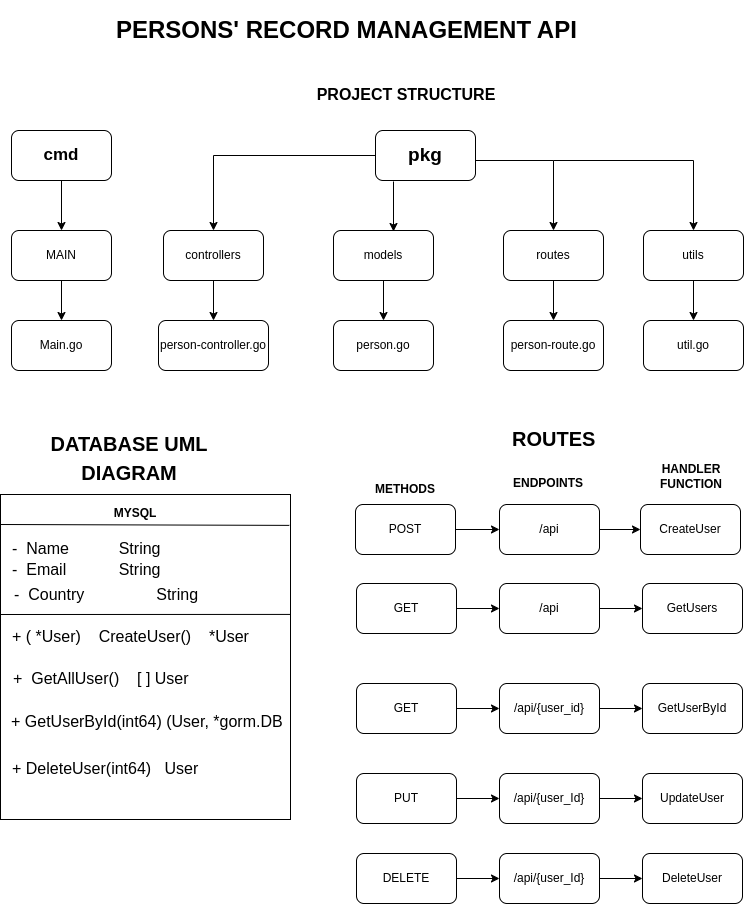

The diagram above was exported from draw.io. Its source (the exported page's mxGraphModel, read from the mxfile embedded in the PNG):
<mxGraphModel dx="818" dy="624" grid="1" gridSize="10" guides="1" tooltips="1" connect="1" arrows="1" fold="1" page="1" pageScale="1" pageWidth="850" pageHeight="1100" math="0" shadow="0">
  <root>
    <mxCell id="0" />
    <mxCell id="1" parent="0" />
    <mxCell id="0l53LQ4JQti2SCicIk5T-1" value="&lt;h1&gt;PERSONS' RECORD MANAGEMENT API&lt;/h1&gt;" style="text;html=1;strokeColor=none;fillColor=none;spacing=5;spacingTop=-20;whiteSpace=wrap;overflow=hidden;rounded=0;" parent="1" vertex="1">
      <mxGeometry x="180" y="10" width="490" height="40" as="geometry" />
    </mxCell>
    <mxCell id="0l53LQ4JQti2SCicIk5T-87" value="" style="group" parent="1" vertex="1" connectable="0">
      <mxGeometry x="69" y="74" width="743" height="829" as="geometry" />
    </mxCell>
    <mxCell id="0l53LQ4JQti2SCicIk5T-2" value="&lt;b style=&quot;font-size: 16px;&quot;&gt;PROJECT STRUCTURE&lt;/b&gt;" style="text;html=1;strokeColor=none;fillColor=none;align=center;verticalAlign=middle;whiteSpace=wrap;rounded=0;fontSize=16;" parent="0l53LQ4JQti2SCicIk5T-87" vertex="1">
      <mxGeometry x="291" width="230" height="40" as="geometry" />
    </mxCell>
    <mxCell id="0l53LQ4JQti2SCicIk5T-33" value="" style="group;fontStyle=4" parent="0l53LQ4JQti2SCicIk5T-87" vertex="1" connectable="0">
      <mxGeometry x="11" y="56" width="732" height="240" as="geometry" />
    </mxCell>
    <mxCell id="0l53LQ4JQti2SCicIk5T-4" value="&lt;font style=&quot;font-size: 17px;&quot;&gt;&lt;b&gt;cmd&lt;/b&gt;&lt;/font&gt;" style="rounded=1;whiteSpace=wrap;html=1;" parent="0l53LQ4JQti2SCicIk5T-33" vertex="1">
      <mxGeometry width="100" height="50" as="geometry" />
    </mxCell>
    <mxCell id="0l53LQ4JQti2SCicIk5T-6" value="MAIN" style="rounded=1;whiteSpace=wrap;html=1;" parent="0l53LQ4JQti2SCicIk5T-33" vertex="1">
      <mxGeometry y="100" width="100" height="50" as="geometry" />
    </mxCell>
    <mxCell id="0l53LQ4JQti2SCicIk5T-30" value="" style="edgeStyle=orthogonalEdgeStyle;rounded=0;orthogonalLoop=1;jettySize=auto;html=1;" parent="0l53LQ4JQti2SCicIk5T-33" source="0l53LQ4JQti2SCicIk5T-4" target="0l53LQ4JQti2SCicIk5T-6" edge="1">
      <mxGeometry relative="1" as="geometry" />
    </mxCell>
    <mxCell id="0l53LQ4JQti2SCicIk5T-7" value="Main.go" style="rounded=1;whiteSpace=wrap;html=1;" parent="0l53LQ4JQti2SCicIk5T-33" vertex="1">
      <mxGeometry y="190" width="100" height="50" as="geometry" />
    </mxCell>
    <mxCell id="0l53LQ4JQti2SCicIk5T-31" value="" style="edgeStyle=orthogonalEdgeStyle;rounded=0;orthogonalLoop=1;jettySize=auto;html=1;" parent="0l53LQ4JQti2SCicIk5T-33" source="0l53LQ4JQti2SCicIk5T-6" target="0l53LQ4JQti2SCicIk5T-7" edge="1">
      <mxGeometry relative="1" as="geometry" />
    </mxCell>
    <mxCell id="0l53LQ4JQti2SCicIk5T-32" value="" style="group" parent="0l53LQ4JQti2SCicIk5T-33" vertex="1" connectable="0">
      <mxGeometry x="147" width="585" height="240" as="geometry" />
    </mxCell>
    <mxCell id="0l53LQ4JQti2SCicIk5T-8" value="&lt;font style=&quot;font-size: 19px;&quot;&gt;&lt;b&gt;pkg&lt;/b&gt;&lt;/font&gt;" style="rounded=1;whiteSpace=wrap;html=1;" parent="0l53LQ4JQti2SCicIk5T-32" vertex="1">
      <mxGeometry x="217" width="100" height="50" as="geometry" />
    </mxCell>
    <mxCell id="0l53LQ4JQti2SCicIk5T-9" value="controllers" style="rounded=1;whiteSpace=wrap;html=1;" parent="0l53LQ4JQti2SCicIk5T-32" vertex="1">
      <mxGeometry x="5" y="100" width="100" height="50" as="geometry" />
    </mxCell>
    <mxCell id="0l53LQ4JQti2SCicIk5T-10" value="models" style="rounded=1;whiteSpace=wrap;html=1;" parent="0l53LQ4JQti2SCicIk5T-32" vertex="1">
      <mxGeometry x="175" y="100" width="100" height="50" as="geometry" />
    </mxCell>
    <mxCell id="0l53LQ4JQti2SCicIk5T-11" value="routes" style="rounded=1;whiteSpace=wrap;html=1;" parent="0l53LQ4JQti2SCicIk5T-32" vertex="1">
      <mxGeometry x="345" y="100" width="100" height="50" as="geometry" />
    </mxCell>
    <mxCell id="0l53LQ4JQti2SCicIk5T-12" value="utils" style="rounded=1;whiteSpace=wrap;html=1;" parent="0l53LQ4JQti2SCicIk5T-32" vertex="1">
      <mxGeometry x="485" y="100" width="100" height="50" as="geometry" />
    </mxCell>
    <mxCell id="0l53LQ4JQti2SCicIk5T-13" value="person-controller.go" style="rounded=1;whiteSpace=wrap;html=1;" parent="0l53LQ4JQti2SCicIk5T-32" vertex="1">
      <mxGeometry y="190" width="110" height="50" as="geometry" />
    </mxCell>
    <mxCell id="0l53LQ4JQti2SCicIk5T-21" value="" style="edgeStyle=orthogonalEdgeStyle;rounded=0;orthogonalLoop=1;jettySize=auto;html=1;" parent="0l53LQ4JQti2SCicIk5T-32" source="0l53LQ4JQti2SCicIk5T-9" target="0l53LQ4JQti2SCicIk5T-13" edge="1">
      <mxGeometry relative="1" as="geometry" />
    </mxCell>
    <mxCell id="0l53LQ4JQti2SCicIk5T-14" value="person.go" style="rounded=1;whiteSpace=wrap;html=1;" parent="0l53LQ4JQti2SCicIk5T-32" vertex="1">
      <mxGeometry x="175" y="190" width="100" height="50" as="geometry" />
    </mxCell>
    <mxCell id="0l53LQ4JQti2SCicIk5T-22" value="" style="edgeStyle=orthogonalEdgeStyle;rounded=0;orthogonalLoop=1;jettySize=auto;html=1;" parent="0l53LQ4JQti2SCicIk5T-32" source="0l53LQ4JQti2SCicIk5T-10" target="0l53LQ4JQti2SCicIk5T-14" edge="1">
      <mxGeometry relative="1" as="geometry" />
    </mxCell>
    <mxCell id="0l53LQ4JQti2SCicIk5T-15" value="person-route.go" style="rounded=1;whiteSpace=wrap;html=1;" parent="0l53LQ4JQti2SCicIk5T-32" vertex="1">
      <mxGeometry x="345" y="190" width="100" height="50" as="geometry" />
    </mxCell>
    <mxCell id="0l53LQ4JQti2SCicIk5T-23" value="" style="edgeStyle=orthogonalEdgeStyle;rounded=0;orthogonalLoop=1;jettySize=auto;html=1;" parent="0l53LQ4JQti2SCicIk5T-32" source="0l53LQ4JQti2SCicIk5T-11" target="0l53LQ4JQti2SCicIk5T-15" edge="1">
      <mxGeometry relative="1" as="geometry" />
    </mxCell>
    <mxCell id="0l53LQ4JQti2SCicIk5T-16" value="util.go" style="rounded=1;whiteSpace=wrap;html=1;" parent="0l53LQ4JQti2SCicIk5T-32" vertex="1">
      <mxGeometry x="485" y="190" width="100" height="50" as="geometry" />
    </mxCell>
    <mxCell id="0l53LQ4JQti2SCicIk5T-24" value="" style="edgeStyle=orthogonalEdgeStyle;rounded=0;orthogonalLoop=1;jettySize=auto;html=1;" parent="0l53LQ4JQti2SCicIk5T-32" source="0l53LQ4JQti2SCicIk5T-12" target="0l53LQ4JQti2SCicIk5T-16" edge="1">
      <mxGeometry relative="1" as="geometry" />
    </mxCell>
    <mxCell id="0l53LQ4JQti2SCicIk5T-26" value="" style="endArrow=classic;html=1;rounded=0;entryX=0.5;entryY=0;entryDx=0;entryDy=0;exitX=0;exitY=0.5;exitDx=0;exitDy=0;" parent="0l53LQ4JQti2SCicIk5T-32" source="0l53LQ4JQti2SCicIk5T-8" target="0l53LQ4JQti2SCicIk5T-9" edge="1">
      <mxGeometry width="50" height="50" relative="1" as="geometry">
        <mxPoint x="105" y="70" as="sourcePoint" />
        <mxPoint x="155" y="20" as="targetPoint" />
        <Array as="points">
          <mxPoint x="55" y="25" />
        </Array>
      </mxGeometry>
    </mxCell>
    <mxCell id="0l53LQ4JQti2SCicIk5T-27" value="" style="endArrow=classic;html=1;rounded=0;" parent="0l53LQ4JQti2SCicIk5T-32" edge="1">
      <mxGeometry width="50" height="50" relative="1" as="geometry">
        <mxPoint x="235" y="51" as="sourcePoint" />
        <mxPoint x="235" y="101" as="targetPoint" />
      </mxGeometry>
    </mxCell>
    <mxCell id="0l53LQ4JQti2SCicIk5T-28" value="" style="endArrow=classic;html=1;rounded=0;entryX=0.5;entryY=0;entryDx=0;entryDy=0;" parent="0l53LQ4JQti2SCicIk5T-32" target="0l53LQ4JQti2SCicIk5T-11" edge="1">
      <mxGeometry width="50" height="50" relative="1" as="geometry">
        <mxPoint x="317" y="30" as="sourcePoint" />
        <mxPoint x="367" y="-20" as="targetPoint" />
        <Array as="points">
          <mxPoint x="395" y="30" />
        </Array>
      </mxGeometry>
    </mxCell>
    <mxCell id="0l53LQ4JQti2SCicIk5T-29" value="" style="endArrow=classic;html=1;rounded=0;entryX=0.5;entryY=0;entryDx=0;entryDy=0;" parent="0l53LQ4JQti2SCicIk5T-32" target="0l53LQ4JQti2SCicIk5T-12" edge="1">
      <mxGeometry width="50" height="50" relative="1" as="geometry">
        <mxPoint x="395" y="30" as="sourcePoint" />
        <mxPoint x="445" y="-20" as="targetPoint" />
        <Array as="points">
          <mxPoint x="535" y="30" />
        </Array>
      </mxGeometry>
    </mxCell>
    <mxCell id="0l53LQ4JQti2SCicIk5T-34" value="&lt;h1 style=&quot;font-size: 20px;&quot;&gt;ROUTES&lt;/h1&gt;" style="text;html=1;strokeColor=none;fillColor=none;spacing=5;spacingTop=-20;whiteSpace=wrap;overflow=hidden;rounded=0;" parent="0l53LQ4JQti2SCicIk5T-87" vertex="1">
      <mxGeometry x="507" y="350" width="100" height="40" as="geometry" />
    </mxCell>
    <mxCell id="0l53LQ4JQti2SCicIk5T-35" value="POST" style="rounded=1;whiteSpace=wrap;html=1;" parent="0l53LQ4JQti2SCicIk5T-87" vertex="1">
      <mxGeometry x="355" y="430" width="100" height="50" as="geometry" />
    </mxCell>
    <mxCell id="0l53LQ4JQti2SCicIk5T-36" value="&lt;b&gt;METHODS&lt;/b&gt;" style="text;html=1;strokeColor=none;fillColor=none;align=center;verticalAlign=middle;whiteSpace=wrap;rounded=0;" parent="0l53LQ4JQti2SCicIk5T-87" vertex="1">
      <mxGeometry x="375" y="400" width="60" height="30" as="geometry" />
    </mxCell>
    <mxCell id="0l53LQ4JQti2SCicIk5T-37" value="/api" style="rounded=1;whiteSpace=wrap;html=1;" parent="0l53LQ4JQti2SCicIk5T-87" vertex="1">
      <mxGeometry x="499" y="430" width="100" height="50" as="geometry" />
    </mxCell>
    <mxCell id="0l53LQ4JQti2SCicIk5T-66" value="" style="edgeStyle=orthogonalEdgeStyle;rounded=0;orthogonalLoop=1;jettySize=auto;html=1;" parent="0l53LQ4JQti2SCicIk5T-87" source="0l53LQ4JQti2SCicIk5T-35" target="0l53LQ4JQti2SCicIk5T-37" edge="1">
      <mxGeometry relative="1" as="geometry" />
    </mxCell>
    <mxCell id="0l53LQ4JQti2SCicIk5T-38" value="CreateUser" style="rounded=1;whiteSpace=wrap;html=1;" parent="0l53LQ4JQti2SCicIk5T-87" vertex="1">
      <mxGeometry x="640" y="430" width="100" height="50" as="geometry" />
    </mxCell>
    <mxCell id="0l53LQ4JQti2SCicIk5T-67" value="" style="edgeStyle=orthogonalEdgeStyle;rounded=0;orthogonalLoop=1;jettySize=auto;html=1;" parent="0l53LQ4JQti2SCicIk5T-87" source="0l53LQ4JQti2SCicIk5T-37" target="0l53LQ4JQti2SCicIk5T-38" edge="1">
      <mxGeometry relative="1" as="geometry" />
    </mxCell>
    <mxCell id="0l53LQ4JQti2SCicIk5T-39" value="GET" style="rounded=1;whiteSpace=wrap;html=1;" parent="0l53LQ4JQti2SCicIk5T-87" vertex="1">
      <mxGeometry x="356" y="509" width="100" height="50" as="geometry" />
    </mxCell>
    <mxCell id="0l53LQ4JQti2SCicIk5T-40" value="/api" style="rounded=1;whiteSpace=wrap;html=1;" parent="0l53LQ4JQti2SCicIk5T-87" vertex="1">
      <mxGeometry x="499" y="509" width="100" height="50" as="geometry" />
    </mxCell>
    <mxCell id="0l53LQ4JQti2SCicIk5T-58" value="" style="edgeStyle=orthogonalEdgeStyle;rounded=0;orthogonalLoop=1;jettySize=auto;html=1;" parent="0l53LQ4JQti2SCicIk5T-87" source="0l53LQ4JQti2SCicIk5T-39" target="0l53LQ4JQti2SCicIk5T-40" edge="1">
      <mxGeometry relative="1" as="geometry" />
    </mxCell>
    <mxCell id="0l53LQ4JQti2SCicIk5T-41" value="GetUsers" style="rounded=1;whiteSpace=wrap;html=1;" parent="0l53LQ4JQti2SCicIk5T-87" vertex="1">
      <mxGeometry x="642" y="509" width="100" height="50" as="geometry" />
    </mxCell>
    <mxCell id="0l53LQ4JQti2SCicIk5T-57" value="" style="edgeStyle=orthogonalEdgeStyle;rounded=0;orthogonalLoop=1;jettySize=auto;html=1;" parent="0l53LQ4JQti2SCicIk5T-87" source="0l53LQ4JQti2SCicIk5T-40" target="0l53LQ4JQti2SCicIk5T-41" edge="1">
      <mxGeometry relative="1" as="geometry" />
    </mxCell>
    <mxCell id="0l53LQ4JQti2SCicIk5T-42" value="GET" style="rounded=1;whiteSpace=wrap;html=1;" parent="0l53LQ4JQti2SCicIk5T-87" vertex="1">
      <mxGeometry x="356" y="609" width="100" height="50" as="geometry" />
    </mxCell>
    <mxCell id="0l53LQ4JQti2SCicIk5T-43" value="/api/{user_id}" style="rounded=1;whiteSpace=wrap;html=1;" parent="0l53LQ4JQti2SCicIk5T-87" vertex="1">
      <mxGeometry x="499" y="609" width="100" height="50" as="geometry" />
    </mxCell>
    <mxCell id="0l53LQ4JQti2SCicIk5T-59" value="" style="edgeStyle=orthogonalEdgeStyle;rounded=0;orthogonalLoop=1;jettySize=auto;html=1;" parent="0l53LQ4JQti2SCicIk5T-87" source="0l53LQ4JQti2SCicIk5T-42" target="0l53LQ4JQti2SCicIk5T-43" edge="1">
      <mxGeometry relative="1" as="geometry" />
    </mxCell>
    <mxCell id="0l53LQ4JQti2SCicIk5T-44" value="GetUserById" style="rounded=1;whiteSpace=wrap;html=1;" parent="0l53LQ4JQti2SCicIk5T-87" vertex="1">
      <mxGeometry x="642" y="609" width="100" height="50" as="geometry" />
    </mxCell>
    <mxCell id="0l53LQ4JQti2SCicIk5T-60" value="" style="edgeStyle=orthogonalEdgeStyle;rounded=0;orthogonalLoop=1;jettySize=auto;html=1;" parent="0l53LQ4JQti2SCicIk5T-87" source="0l53LQ4JQti2SCicIk5T-43" target="0l53LQ4JQti2SCicIk5T-44" edge="1">
      <mxGeometry relative="1" as="geometry" />
    </mxCell>
    <mxCell id="0l53LQ4JQti2SCicIk5T-45" value="PUT" style="rounded=1;whiteSpace=wrap;html=1;" parent="0l53LQ4JQti2SCicIk5T-87" vertex="1">
      <mxGeometry x="356" y="699" width="100" height="50" as="geometry" />
    </mxCell>
    <mxCell id="0l53LQ4JQti2SCicIk5T-46" value="DELETE" style="rounded=1;whiteSpace=wrap;html=1;" parent="0l53LQ4JQti2SCicIk5T-87" vertex="1">
      <mxGeometry x="356" y="779" width="100" height="50" as="geometry" />
    </mxCell>
    <mxCell id="0l53LQ4JQti2SCicIk5T-47" value="/api/{user_Id}" style="rounded=1;whiteSpace=wrap;html=1;" parent="0l53LQ4JQti2SCicIk5T-87" vertex="1">
      <mxGeometry x="499" y="699" width="100" height="50" as="geometry" />
    </mxCell>
    <mxCell id="0l53LQ4JQti2SCicIk5T-61" value="" style="edgeStyle=orthogonalEdgeStyle;rounded=0;orthogonalLoop=1;jettySize=auto;html=1;" parent="0l53LQ4JQti2SCicIk5T-87" source="0l53LQ4JQti2SCicIk5T-45" target="0l53LQ4JQti2SCicIk5T-47" edge="1">
      <mxGeometry relative="1" as="geometry" />
    </mxCell>
    <mxCell id="0l53LQ4JQti2SCicIk5T-48" value="/api/{user_Id}" style="rounded=1;whiteSpace=wrap;html=1;" parent="0l53LQ4JQti2SCicIk5T-87" vertex="1">
      <mxGeometry x="499" y="779" width="100" height="50" as="geometry" />
    </mxCell>
    <mxCell id="0l53LQ4JQti2SCicIk5T-63" value="" style="edgeStyle=orthogonalEdgeStyle;rounded=0;orthogonalLoop=1;jettySize=auto;html=1;" parent="0l53LQ4JQti2SCicIk5T-87" source="0l53LQ4JQti2SCicIk5T-46" target="0l53LQ4JQti2SCicIk5T-48" edge="1">
      <mxGeometry relative="1" as="geometry" />
    </mxCell>
    <mxCell id="0l53LQ4JQti2SCicIk5T-49" value="DeleteUser" style="rounded=1;whiteSpace=wrap;html=1;" parent="0l53LQ4JQti2SCicIk5T-87" vertex="1">
      <mxGeometry x="642" y="779" width="100" height="50" as="geometry" />
    </mxCell>
    <mxCell id="0l53LQ4JQti2SCicIk5T-64" value="" style="edgeStyle=orthogonalEdgeStyle;rounded=0;orthogonalLoop=1;jettySize=auto;html=1;" parent="0l53LQ4JQti2SCicIk5T-87" source="0l53LQ4JQti2SCicIk5T-48" target="0l53LQ4JQti2SCicIk5T-49" edge="1">
      <mxGeometry relative="1" as="geometry" />
    </mxCell>
    <mxCell id="0l53LQ4JQti2SCicIk5T-50" value="UpdateUser" style="rounded=1;whiteSpace=wrap;html=1;" parent="0l53LQ4JQti2SCicIk5T-87" vertex="1">
      <mxGeometry x="642" y="699" width="100" height="50" as="geometry" />
    </mxCell>
    <mxCell id="0l53LQ4JQti2SCicIk5T-62" value="" style="edgeStyle=orthogonalEdgeStyle;rounded=0;orthogonalLoop=1;jettySize=auto;html=1;" parent="0l53LQ4JQti2SCicIk5T-87" source="0l53LQ4JQti2SCicIk5T-47" target="0l53LQ4JQti2SCicIk5T-50" edge="1">
      <mxGeometry relative="1" as="geometry" />
    </mxCell>
    <mxCell id="0l53LQ4JQti2SCicIk5T-51" value="&lt;b&gt;ENDPOINTS&lt;/b&gt;" style="text;html=1;strokeColor=none;fillColor=none;align=center;verticalAlign=middle;whiteSpace=wrap;rounded=0;" parent="0l53LQ4JQti2SCicIk5T-87" vertex="1">
      <mxGeometry x="518" y="394" width="60" height="30" as="geometry" />
    </mxCell>
    <mxCell id="0l53LQ4JQti2SCicIk5T-52" value="&lt;b&gt;HANDLER FUNCTION&lt;/b&gt;" style="text;html=1;strokeColor=none;fillColor=none;align=center;verticalAlign=middle;whiteSpace=wrap;rounded=0;" parent="0l53LQ4JQti2SCicIk5T-87" vertex="1">
      <mxGeometry x="661" y="387" width="60" height="30" as="geometry" />
    </mxCell>
    <mxCell id="0l53LQ4JQti2SCicIk5T-86" value="" style="group" parent="0l53LQ4JQti2SCicIk5T-87" vertex="1" connectable="0">
      <mxGeometry y="349" width="290" height="396" as="geometry" />
    </mxCell>
    <mxCell id="0l53LQ4JQti2SCicIk5T-68" value="&lt;h1&gt;&lt;font style=&quot;font-size: 20px;&quot;&gt;DATABASE UML DIAGRAM&lt;/font&gt;&lt;/h1&gt;" style="text;html=1;strokeColor=none;fillColor=none;spacing=5;spacingTop=-20;whiteSpace=wrap;overflow=hidden;rounded=0;align=center;" parent="0l53LQ4JQti2SCicIk5T-86" vertex="1">
      <mxGeometry x="39" width="180" height="71" as="geometry" />
    </mxCell>
    <mxCell id="0l53LQ4JQti2SCicIk5T-70" value="" style="rounded=0;whiteSpace=wrap;html=1;" parent="0l53LQ4JQti2SCicIk5T-86" vertex="1">
      <mxGeometry y="71" width="290" height="325" as="geometry" />
    </mxCell>
    <mxCell id="0l53LQ4JQti2SCicIk5T-71" value="&lt;b&gt;MYSQL&lt;/b&gt;" style="text;html=1;strokeColor=none;fillColor=none;align=center;verticalAlign=middle;whiteSpace=wrap;rounded=0;" parent="0l53LQ4JQti2SCicIk5T-86" vertex="1">
      <mxGeometry x="80" y="70" width="110" height="40" as="geometry" />
    </mxCell>
    <mxCell id="0l53LQ4JQti2SCicIk5T-73" value="" style="endArrow=none;html=1;rounded=0;entryX=0.996;entryY=0.095;entryDx=0;entryDy=0;entryPerimeter=0;" parent="0l53LQ4JQti2SCicIk5T-86" target="0l53LQ4JQti2SCicIk5T-70" edge="1">
      <mxGeometry width="50" height="50" relative="1" as="geometry">
        <mxPoint y="101" as="sourcePoint" />
        <mxPoint x="50" y="51" as="targetPoint" />
      </mxGeometry>
    </mxCell>
    <mxCell id="0l53LQ4JQti2SCicIk5T-75" value="" style="endArrow=none;html=1;rounded=0;entryX=1;entryY=0.369;entryDx=0;entryDy=0;entryPerimeter=0;" parent="0l53LQ4JQti2SCicIk5T-86" target="0l53LQ4JQti2SCicIk5T-70" edge="1">
      <mxGeometry width="50" height="50" relative="1" as="geometry">
        <mxPoint y="191" as="sourcePoint" />
        <mxPoint x="50" y="141" as="targetPoint" />
      </mxGeometry>
    </mxCell>
    <mxCell id="0l53LQ4JQti2SCicIk5T-78" value="&lt;font style=&quot;font-size: 16px;&quot;&gt;-&amp;nbsp; Name&lt;span style=&quot;white-space: pre;&quot;&gt;&#09;&lt;span style=&quot;white-space: pre;&quot;&gt;&#09;&lt;/span&gt;S&lt;/span&gt;tring&lt;/font&gt;" style="text;html=1;strokeColor=none;fillColor=none;align=left;verticalAlign=middle;whiteSpace=wrap;rounded=0;" parent="0l53LQ4JQti2SCicIk5T-86" vertex="1">
      <mxGeometry x="10" y="110" width="260" height="30" as="geometry" />
    </mxCell>
    <mxCell id="0l53LQ4JQti2SCicIk5T-79" value="&lt;font style=&quot;font-size: 16px;&quot;&gt;-&amp;nbsp; Email&lt;span style=&quot;white-space: pre;&quot;&gt;&#09;&lt;span style=&quot;white-space: pre;&quot;&gt;&#09;&lt;/span&gt;S&lt;/span&gt;tring&lt;/font&gt;" style="text;html=1;strokeColor=none;fillColor=none;align=left;verticalAlign=middle;whiteSpace=wrap;rounded=0;" parent="0l53LQ4JQti2SCicIk5T-86" vertex="1">
      <mxGeometry x="10" y="131" width="260" height="30" as="geometry" />
    </mxCell>
    <mxCell id="0l53LQ4JQti2SCicIk5T-80" value="&lt;font style=&quot;font-size: 16px;&quot;&gt;-&amp;nbsp; Country&lt;span style=&quot;white-space: pre;&quot;&gt;&#09;&lt;span style=&quot;white-space: pre;&quot;&gt;&#09;&lt;/span&gt;S&lt;/span&gt;tring&lt;/font&gt;" style="text;html=1;strokeColor=none;fillColor=none;align=left;verticalAlign=middle;whiteSpace=wrap;rounded=0;" parent="0l53LQ4JQti2SCicIk5T-86" vertex="1">
      <mxGeometry x="12" y="156" width="260" height="30" as="geometry" />
    </mxCell>
    <mxCell id="0l53LQ4JQti2SCicIk5T-81" value="&lt;font style=&quot;font-size: 16px;&quot;&gt;+ ( *User)&amp;nbsp; &amp;nbsp; CreateUser()&amp;nbsp; &amp;nbsp;&amp;nbsp;*User&lt;/font&gt;" style="text;html=1;strokeColor=none;fillColor=none;align=left;verticalAlign=middle;whiteSpace=wrap;rounded=0;" parent="0l53LQ4JQti2SCicIk5T-86" vertex="1">
      <mxGeometry x="10" y="198" width="260" height="30" as="geometry" />
    </mxCell>
    <mxCell id="0l53LQ4JQti2SCicIk5T-82" value="&lt;font style=&quot;font-size: 16px;&quot;&gt;+&amp;nbsp;&amp;nbsp;GetAllUser()&amp;nbsp; &amp;nbsp; [ ] User&lt;/font&gt;" style="text;html=1;strokeColor=none;fillColor=none;align=left;verticalAlign=middle;whiteSpace=wrap;rounded=0;" parent="0l53LQ4JQti2SCicIk5T-86" vertex="1">
      <mxGeometry x="11" y="240" width="260" height="30" as="geometry" />
    </mxCell>
    <mxCell id="0l53LQ4JQti2SCicIk5T-83" value="&lt;font style=&quot;font-size: 16px;&quot;&gt;+ GetUserById(int64) (User, *gorm.DB&lt;/font&gt;" style="text;html=1;strokeColor=none;fillColor=none;align=left;verticalAlign=middle;whiteSpace=wrap;rounded=0;" parent="0l53LQ4JQti2SCicIk5T-86" vertex="1">
      <mxGeometry x="9" y="283" width="279" height="30" as="geometry" />
    </mxCell>
    <mxCell id="0l53LQ4JQti2SCicIk5T-85" value="&lt;font style=&quot;font-size: 16px;&quot;&gt;+ DeleteUser(int64)&amp;nbsp; &amp;nbsp;User&lt;/font&gt;" style="text;html=1;strokeColor=none;fillColor=none;align=left;verticalAlign=middle;whiteSpace=wrap;rounded=0;" parent="0l53LQ4JQti2SCicIk5T-86" vertex="1">
      <mxGeometry x="10" y="329" width="279" height="31" as="geometry" />
    </mxCell>
  </root>
</mxGraphModel>